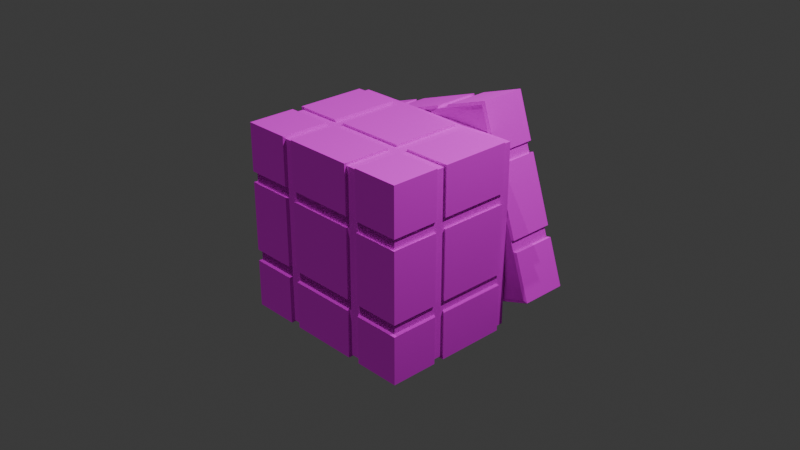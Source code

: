 # Source: cubo.blend  (saved by Blender 4.2.66; exported with 4.5.12 LTS)
import bpy
from mathutils import Matrix  # noqa: F401  (used for matrix-valued properties, if any)

bpy.ops.wm.read_factory_settings(use_empty=True)
scene = bpy.context.scene
scene.name = 'Scene'

# ---- collections
col_collection = bpy.data.collections.new('Collection'); scene.collection.children.link(col_collection)

# ---- images (referenced by path relative to the original .blend; pixels are not part of the script)
import os
ASSET_DIR = os.environ.get("B2B_ASSET_DIR", "")  # directory of the original .blend (textures are referenced by path, not embedded)
HERE = os.path.dirname(os.path.abspath(__file__))  # packed textures are extracted next to this script under _unpacked/

def load_image(name, relpath, width, height, colorspace="sRGB"):
    """Load a texture the original file referenced (path relative to the .blend, or extracted next to this script)."""
    p = next((c for c in (os.path.join(HERE, relpath), os.path.join(ASSET_DIR, relpath)) if relpath and os.path.exists(c)), "")
    if p:
        img = bpy.data.images.load(p, check_existing=True)
        img.name = name
    else:  # same state as the original file: an image datablock whose file is absent (Cycles renders it pink)
        img = bpy.data.images.new(name, width, height)
        img.source = "FILE"
        img.filepath = "//" + (relpath or name)
    img.colorspace_settings.name = colorspace
    return img
img_textura_cubo_png = load_image('textura-cubo.png', 'Texturas/textura-cubo.png', 1024, 1024, 'sRGB')

# ---- materials (node trees are filled in below, after node groups)
mat_material = bpy.data.materials.new('Material')
mat_material.alpha_threshold = 0.0
mat_material.use_transparent_shadow = False
mat_material.roughness = 0.5
mat_material.line_color = (0.0, 0.0, 0.0, 1.0)

# ---- material node trees
mat_material.use_nodes = True; mat_material.node_tree.nodes.clear()
_N = mat_material.node_tree.nodes; _L = mat_material.node_tree.links
n0 = _N.new('ShaderNodeOutputMaterial'); n0.name = 'Material Output'; n0.location = (300, 300)
n1 = _N.new('ShaderNodeBsdfPrincipled'); n1.name = 'Principled BSDF'; n1.location = (10, 300)
n1.inputs[2].default_value = 1.0
n1.inputs[3].default_value = 1.45
n2 = _N.new('ShaderNodeTexImage'); n2.name = 'Image Texture'; n2.location = (-387, 271)
n2.image = img_textura_cubo_png
n2.interpolation = 'Closest'
_L.new(n1.outputs[0], n0.inputs[0])
_L.new(n2.outputs[0], n1.inputs[0])
_L.new(n2.outputs[1], n1.inputs[4])
n0.is_active_output = True

# ---- world
world_world = bpy.data.worlds.new('World'); scene.world = world_world
world_world.use_nodes = True; world_world.node_tree.nodes.clear()
_N = world_world.node_tree.nodes; _L = world_world.node_tree.links
n0 = _N.new('ShaderNodeOutputWorld'); n0.name = 'World Output'; n0.location = (300, 300)
n1 = _N.new('ShaderNodeBackground'); n1.name = 'Background'; n1.location = (10, 300)
n1.inputs[0].default_value = (0.05088, 0.05088, 0.05088, 1.0)
_L.new(n1.outputs[0], n0.inputs[0])
n0.is_active_output = True
world_world.color = (0.05088, 0.05088, 0.05088)
world_world.sun_shadow_jitter_overblur = 0.0

# ---- cameras
cam_camera = bpy.data.cameras.new('Camera')
cam_camera.clip_end = 100.0
cam_camera.ortho_scale = 7.314

# ---- lights
light_light = bpy.data.lights.new('Light', 'POINT')
light_light.energy = 1000.0
light_light.shadow_soft_size = 0.1
light_sun = bpy.data.lights.new('Sun', 'SUN')
light_sun.energy = 1.0

# ---- meshes
me_cube = bpy.data.meshes.new('Cube')
me_cube.from_pydata([(0.5027, -1.0, 1.0), (0.5027, -1.0, -1.0), (0.3666, -1.0, 1.0), (0.3666, -1.0, -1.0), (-0.3823, -1.0, 1.0), (-0.3823, -1.0, -1.0), (-0.5015, -1.0, 1.0), (-0.5015, -1.0, -1.0), (-1.0, 0.4973, -1.0), (1.0, 0.4973, 1.0), (-1.0, 0.4973, 1.0), (1.0, 0.4973, -1.0), (0.5027, 0.4973, -1.0), (0.5027, 0.4973, 1.0), (0.3666, 0.4973, -1.0), (0.3666, 0.4973, 1.0), (-0.3823, 0.4973, -1.0), (-0.3823, 0.4973, 1.0), (-0.5015, 0.4973, -1.0), (-0.5015, 0.4973, 1.0), (-1.0, 0.3825, -1.0), (1.0, 0.3825, 1.0), (0.5027, 0.3825, -1.0), (0.5027, 0.3825, 1.0), (0.3666, 0.3825, -1.0), (0.3666, 0.3825, 1.0), (-0.3823, 0.3825, -1.0), (-0.3823, 0.3825, 1.0), (-0.5015, 0.3825, -1.0), (-0.5015, 0.3825, 1.0), (-1.0, 0.3825, 1.0), (1.0, 0.3825, -1.0), (-1.0, -0.3741, -1.0), (1.0, -0.3741, 1.0), (0.5027, -0.3741, -1.0), (0.5027, -0.3741, 1.0), (0.3666, -0.3741, -1.0), (0.3666, -0.3741, 1.0), (-0.3823, -0.3741, -1.0), (-0.3823, -0.3741, 1.0), (-0.5015, -0.3741, -1.0), (-0.5015, -0.3741, 1.0), (-1.0, -0.3741, 1.0), (1.0, -0.3741, -1.0), (-1.0, -0.4874, -1.0), (1.0, -0.4874, 1.0), (0.5027, -0.4874, -1.0), (0.5027, -0.4874, 1.0), (0.3666, -0.4874, -1.0), (0.3666, -0.4874, 1.0), (-0.3823, -0.4874, -1.0), (-0.3823, -0.4874, 1.0), (-0.5015, -0.4874, -1.0), (-0.5015, -0.4874, 1.0), (-1.0, -0.4874, 1.0), (1.0, -0.4874, -1.0), (-1.0, -1.0, 0.4914), (1.0, -1.0, 0.4914), (0.5027, -1.0, 0.4914), (0.3666, -1.0, 0.4914), (-0.3823, -1.0, 0.4914), (-0.5015, -1.0, 0.4914), (1.0, 0.4973, 0.4914), (-1.0, 0.4973, 0.4914), (-1.0, 0.3825, 0.4914), (1.0, 0.3825, 0.4914), (-1.0, -0.3741, 0.4914), (1.0, -0.3741, 0.4914), (-1.0, -0.4874, 0.4914), (1.0, -0.4874, 0.4914), (1.0, -1.0, 0.3772), (0.5027, -1.0, 0.3772), (0.3666, -1.0, 0.3772), (-0.3823, -1.0, 0.3772), (-0.5015, -1.0, 0.3772), (1.0, 0.4973, 0.3772), (-1.0, 0.4973, 0.3772), (-1.0, 0.3825, 0.3772), (1.0, 0.3825, 0.3772), (-1.0, -0.3741, 0.3772), (1.0, -0.3741, 0.3772), (-1.0, -0.4874, 0.3772), (1.0, -0.4874, 0.3772), (-1.0, -1.0, 0.3772), (1.0, -1.0, -0.365), (0.5027, -1.0, -0.365), (0.3666, -1.0, -0.365), (-0.3823, -1.0, -0.365), (-0.5015, -1.0, -0.365), (1.0, 0.4973, -0.365), (-1.0, 0.4973, -0.365), (-1.0, 0.3825, -0.365), (1.0, 0.3825, -0.365), (-1.0, -0.3741, -0.365), (1.0, -0.3741, -0.365), (-1.0, -0.4874, -0.365), (1.0, -0.4874, -0.365), (-1.0, -1.0, -0.365), (1.0, -1.0, -0.4887), (0.5027, -1.0, -0.4887), (0.3666, -1.0, -0.4887), (-0.3823, -1.0, -0.4887), (-0.5015, -1.0, -0.4887), (1.0, 0.4973, -0.4887), (-1.0, 0.4973, -0.4887), (-1.0, 0.3825, -0.4887), (1.0, 0.3825, -0.4887), (-1.0, -0.3741, -0.4887), (1.0, -0.3741, -0.4887), (-1.0, -0.4874, -0.4887), (1.0, -0.4874, -0.4887), (-1.0, -1.0, -0.4887), (-1.028, -0.5012, -1.028), (-1.028, -1.028, -1.028), (-1.028, -1.028, 0.5052), (-1.028, -1.028, 1.028), (1.028, -1.028, -0.5025), (1.028, -1.028, -1.028), (-0.5156, -1.028, 1.028), (1.028, -0.5012, 1.028), (1.028, -1.028, 1.028), (0.5169, -1.028, -1.028), (0.5169, -1.028, 1.028), (0.5169, -0.5012, -1.028), (0.5169, -1.028, -0.5025), (0.5169, -0.5012, 1.028), (-0.393, -1.028, -1.028), (0.377, -1.028, -1.028), (0.377, -0.5012, -1.028), (0.377, -1.028, -0.5025), (0.377, -0.5012, 1.028), (0.377, -1.028, 1.028), (-0.393, -1.028, 1.028), (-0.393, -0.5012, -1.028), (-0.393, -1.028, -0.5025), (-0.393, -0.5012, 1.028), (-0.5156, -1.028, -1.028), (-0.5156, -0.5012, -1.028), (-0.5156, -1.028, -0.5025), (-0.5156, -0.5012, 1.028), (-1.028, -0.3847, 1.028), (-1.028, 0.3932, 1.028), (1.028, -0.3847, -1.028), (1.028, 0.3932, -1.028), (-1.028, 0.3932, -0.5025), (-1.028, 0.3932, -1.028), (-0.5156, 0.3932, -1.028), (-0.393, 0.3932, 1.028), (0.377, 0.3932, 1.028), (0.377, 0.3932, -1.028), (-0.393, 0.3932, -1.028), (0.5169, 0.3932, 1.028), (1.028, 0.3932, 1.028), (1.028, 0.3932, -0.5025), (0.5169, 0.3932, -1.028), (-0.5156, 0.3932, 1.028), (-1.028, -0.3847, -1.028), (1.028, -0.3847, 1.028), (0.5169, -0.3847, -1.028), (0.5169, -0.3847, 1.028), (0.377, -0.3847, -1.028), (0.377, -0.3847, 1.028), (-0.393, -0.3847, -1.028), (-0.393, -0.3847, 1.028), (-0.5156, -0.3847, -1.028), (-0.5156, -0.3847, 1.028), (-1.028, -0.3847, -0.5025), (1.028, -0.3847, -0.5025), (-1.028, -0.5012, 1.028), (1.028, -0.5012, -1.028), (-1.028, -0.5012, -0.5025), (1.028, -0.5012, -0.5025), (1.028, -1.028, 0.5052), (0.5169, -1.028, 0.5052), (0.377, -1.028, 0.5052), (-0.393, -1.028, 0.5052), (-0.5156, -1.028, 0.5052), (-1.028, 0.3932, 0.5052), (1.028, 0.3932, 0.5052), (-1.028, -0.3847, 0.5052), (1.028, -0.3847, 0.5052), (-1.028, -0.5012, 0.5052), (1.028, -0.5012, 0.5052), (-1.028, -1.028, -0.3753), (-1.028, -1.028, 0.3878), (-0.5156, -1.028, 0.3878), (1.028, -0.5012, 0.3878), (1.028, -1.028, 0.3878), (0.5169, -1.028, 0.3878), (0.377, -1.028, 0.3878), (-0.393, -1.028, 0.3878), (-1.028, -0.3847, 0.3878), (-1.028, 0.3932, 0.3878), (1.028, 0.3932, 0.3878), (1.028, -0.3847, 0.3878), (-1.028, -0.5012, 0.3878), (1.028, -1.028, -0.3753), (0.5169, -1.028, -0.3753), (0.377, -1.028, -0.3753), (-0.393, -1.028, -0.3753), (-0.5156, -1.028, -0.3753), (-1.028, 0.3932, -0.3753), (1.028, 0.3932, -0.3753), (-1.028, -0.3847, -0.3753), (1.028, -0.3847, -0.3753), (-1.028, -0.5012, -0.3753), (1.028, -0.5012, -0.3753), (-1.028, -1.028, -0.5025)], [], [(53, 54, 168, 139), (21, 23, 151, 152), (95, 97, 183, 205), (46, 55, 169, 123), (51, 4, 132, 135), (48, 46, 1, 3), (26, 24, 149, 150), (55, 110, 171, 169), (101, 5, 126, 134), (5, 50, 133, 126), (58, 0, 2, 59), (47, 49, 2, 0), (52, 50, 5, 7), (96, 82, 186, 206), (45, 47, 125, 119), (60, 4, 6, 61), (51, 53, 6, 4), (100, 101, 134, 129), (25, 27, 147, 148), (81, 95, 205, 195), (50, 48, 128, 133), (20, 28, 146, 145), (80, 94, 204, 194), (64, 30, 10, 63), (93, 79, 191, 203), (17, 19, 29, 27), (8, 18, 28, 20), (15, 17, 27, 25), (18, 16, 26, 28), (13, 15, 25, 23), (16, 14, 24, 26), (9, 13, 23, 21), (14, 12, 22, 24), (62, 9, 21, 65), (12, 11, 31, 22), (19, 10, 30, 29), (68, 54, 42, 66), (27, 29, 41, 39), (105, 20, 145, 144), (92, 78, 193, 202), (28, 26, 38, 40), (23, 25, 37, 35), (49, 51, 135, 130), (98, 99, 124, 116), (24, 22, 34, 36), (77, 91, 201, 192), (44, 52, 137, 112), (2, 49, 130, 131), (39, 41, 53, 51), (32, 40, 52, 44), (37, 39, 51, 49), (40, 38, 50, 52), (35, 37, 49, 47), (38, 36, 48, 50), (33, 35, 47, 45), (36, 34, 46, 48), (67, 33, 45, 69), (34, 43, 55, 46), (41, 42, 54, 53), (80, 67, 69, 82), (83, 56, 68, 81), (78, 65, 67, 80), (81, 68, 66, 79), (75, 62, 65, 78), (79, 66, 64, 77), (77, 64, 63, 76), (73, 60, 61, 74), (72, 59, 60, 73), (71, 58, 59, 72), (70, 57, 58, 71), (82, 69, 57, 70), (74, 61, 56, 83), (3, 100, 129, 127), (109, 44, 112, 170), (110, 98, 116, 171), (85, 71, 72, 86), (56, 61, 176, 114), (88, 74, 185, 200), (87, 73, 74, 88), (48, 3, 127, 128), (91, 77, 76, 90), (89, 75, 78, 92), (95, 81, 79, 93), (94, 80, 82, 96), (108, 94, 96, 110), (111, 97, 95, 109), (106, 92, 94, 108), (109, 95, 93, 107), (103, 89, 92, 106), (107, 93, 91, 105), (105, 91, 90, 104), (101, 87, 88, 102), (100, 86, 87, 101), (99, 85, 86, 100), (98, 84, 85, 99), (110, 96, 84, 98), (102, 88, 97, 111), (102, 111, 207, 138), (57, 69, 182, 172), (73, 87, 199, 190), (86, 72, 189, 198), (1, 99, 100, 3), (58, 57, 172, 173), (5, 101, 102, 7), (47, 0, 122, 125), (20, 105, 104, 8), (11, 103, 106, 31), (44, 109, 107, 32), (71, 85, 197, 188), (99, 1, 121, 124), (43, 108, 110, 55), (139, 168, 115, 118), (176, 118, 115, 114), (123, 169, 117, 121), (182, 119, 120, 172), (172, 120, 122, 173), (119, 125, 122, 120), (133, 128, 127, 126), (174, 131, 132, 175), (130, 135, 132, 131), (112, 137, 136, 113), (179, 140, 141, 177), (145, 146, 164, 156), (148, 147, 163, 161), (150, 149, 160, 162), (152, 151, 159, 157), (178, 152, 157, 180), (154, 143, 142, 158), (155, 141, 140, 165), (114, 115, 168, 181), (200, 185, 184, 183), (206, 186, 187, 196), (196, 187, 188, 197), (198, 189, 190, 199), (203, 191, 192, 201), (202, 193, 194, 204), (183, 184, 195, 205), (136, 138, 207, 113), (169, 171, 116, 117), (117, 116, 124, 121), (127, 129, 134, 126), (156, 166, 144, 145), (143, 153, 167, 142), (113, 207, 170, 112), (94, 92, 202, 204), (107, 105, 144, 166), (31, 106, 153, 143), (22, 31, 143, 154), (91, 93, 203, 201), (29, 30, 141, 155), (106, 108, 167, 153), (52, 7, 136, 137), (111, 109, 170, 207), (7, 102, 138, 136), (0, 58, 173, 122), (34, 22, 154, 158), (6, 53, 139, 118), (23, 35, 159, 151), (59, 2, 131, 174), (87, 86, 198, 199), (24, 36, 160, 149), (37, 25, 148, 161), (74, 83, 184, 185), (4, 60, 175, 132), (38, 26, 150, 162), (27, 39, 163, 147), (82, 70, 187, 186), (61, 6, 118, 176), (85, 84, 196, 197), (28, 40, 164, 146), (41, 29, 155, 165), (70, 71, 188, 187), (30, 64, 177, 141), (84, 96, 206, 196), (65, 21, 152, 178), (32, 107, 166, 156), (66, 42, 140, 179), (97, 88, 200, 183), (33, 67, 180, 157), (40, 32, 156, 164), (72, 73, 190, 189), (54, 68, 181, 168), (39, 37, 161, 163), (69, 45, 119, 182), (68, 56, 114, 181), (36, 38, 162, 160), (67, 65, 178, 180), (35, 33, 157, 159), (79, 77, 192, 191), (108, 43, 142, 167), (64, 66, 179, 177), (43, 34, 158, 142), (78, 80, 194, 193), (42, 41, 165, 140), (83, 81, 195, 184), (60, 59, 174, 175), (1, 46, 123, 121)])
_uv = me_cube.uv_layers.new(name='UVMap')
_uv.uv.foreach_set('vector', [0.1269, 0.6281, 0.002795, 0.6281, 0.002795, 0.6281, 0.1269, 0.6281, 0.5006, 0.8467, 0.3768, 0.8467, 0.3768, 0.8467, 0.5006, 0.8467, 0.6304, 0.6569, 0.5028, 0.6569, 0.5028, 0.6569, 0.6304, 0.6569, 0.3749, 0.1261, 0.4987, 0.1261, 0.4987, 0.1261, 0.3749, 0.1261, 0.1565, 0.6281, 0.1565, 0.4993, 0.1565, 0.4993, 0.1565, 0.6281, 0.341, 0.1261, 0.3749, 0.1261, 0.3749, -0.002701, 0.341, -0.002701, 0.1546, 0.3447, 0.341, 0.3447, 0.341, 0.3447, 0.1546, 0.3447, 0.1284, -0.0007477, 0.1284, 0.1277, 0.1284, 0.1277, 0.1284, -0.0007477, 0.6565, 0.6258, 0.6565, 0.4973, 0.6565, 0.4973, 0.6565, 0.6258, 0.1546, -0.002701, 0.1546, 0.1261, 0.1546, 0.1261, 0.1546, -0.002701, 0.8768, 0.8721, 0.8768, 0.9999, 0.843, 0.9999, 0.843, 0.8721, 0.3768, 0.6281, 0.343, 0.6281, 0.343, 0.4993, 0.3768, 0.4993, 0.1249, 0.1261, 0.1546, 0.1261, 0.1546, -0.002701, 0.1249, -0.002701, 0.1284, 0.1588, 0.1284, 0.3454, 0.1284, 0.3454, 0.1284, 0.1588, 0.5006, 0.6281, 0.3768, 0.6281, 0.3768, 0.6281, 0.5006, 0.6281, 0.6565, 0.8721, 0.6565, 0.9999, 0.6269, 0.9999, 0.6269, 0.8721, 0.1565, 0.6281, 0.1269, 0.6281, 0.1269, 0.4993, 0.1565, 0.4993, 0.843, 0.6258, 0.6565, 0.6258, 0.6565, 0.6258, 0.843, 0.6258, 0.343, 0.8467, 0.1565, 0.8467, 0.1565, 0.8467, 0.343, 0.8467, 0.6304, 0.8434, 0.6304, 0.6569, 0.6304, 0.6569, 0.6304, 0.8434, 0.1546, 0.1261, 0.341, 0.1261, 0.341, 0.1261, 0.1546, 0.1261, 0.0008414, 0.3447, 0.1249, 0.3447, 0.1249, 0.3447, 0.0008414, 0.3447, 0.1566, 0.3454, 0.1566, 0.1588, 0.1566, 0.1588, 0.1566, 0.3454, 0.8469, 0.8721, 0.8469, 0.9999, 0.8755, 0.9999, 0.8755, 0.8721, 0.6586, 0.6569, 0.6586, 0.8434, 0.6586, 0.8434, 0.6586, 0.6569, 0.1565, 0.8755, 0.1269, 0.8755, 0.1269, 0.8467, 0.1565, 0.8467, 0.0008414, 0.3736, 0.1249, 0.3736, 0.1249, 0.3447, 0.0008414, 0.3447, 0.343, 0.8755, 0.1565, 0.8755, 0.1565, 0.8467, 0.343, 0.8467, 0.1249, 0.3736, 0.1546, 0.3736, 0.1546, 0.3447, 0.1249, 0.3447, 0.3768, 0.8755, 0.343, 0.8755, 0.343, 0.8467, 0.3768, 0.8467, 0.1546, 0.3736, 0.341, 0.3736, 0.341, 0.3447, 0.1546, 0.3447, 0.5006, 0.8755, 0.3768, 0.8755, 0.3768, 0.8467, 0.5006, 0.8467, 0.341, 0.3736, 0.3749, 0.3736, 0.3749, 0.3447, 0.341, 0.3447, 0.3735, 0.3741, 0.3735, 0.5019, 0.345, 0.5019, 0.345, 0.3741, 0.3749, 0.3736, 0.4987, 0.3736, 0.4987, 0.3447, 0.3749, 0.3447, 0.1269, 0.8755, 0.002795, 0.8755, 0.002795, 0.8467, 0.1269, 0.8467, 0.6304, 0.8721, 0.6304, 0.9999, 0.6586, 0.9999, 0.6586, 0.8721, 0.1565, 0.8467, 0.1269, 0.8467, 0.1269, 0.6566, 0.1565, 0.6566, 0.8469, 0.6258, 0.8469, 0.4973, 0.8469, 0.4973, 0.8469, 0.6258, 0.345, 0.1588, 0.345, 0.3454, 0.345, 0.3454, 0.345, 0.1588, 0.1249, 0.3447, 0.1546, 0.3447, 0.1546, 0.1546, 0.1249, 0.1546, 0.3768, 0.8467, 0.343, 0.8467, 0.343, 0.6566, 0.3768, 0.6566, 0.343, 0.6281, 0.1565, 0.6281, 0.1565, 0.6281, 0.343, 0.6281, 1.001, 0.6258, 0.8768, 0.6258, 0.8768, 0.6258, 1.001, 0.6258, 0.341, 0.3447, 0.3749, 0.3447, 0.3749, 0.1546, 0.341, 0.1546, 0.8469, 0.8434, 0.8469, 0.6569, 0.8469, 0.6569, 0.8469, 0.8434, 0.0008414, 0.1261, 0.1249, 0.1261, 0.1249, 0.1261, 0.0008414, 0.1261, 0.343, 0.4993, 0.343, 0.6281, 0.343, 0.6281, 0.343, 0.4993, 0.1565, 0.6566, 0.1269, 0.6566, 0.1269, 0.6281, 0.1565, 0.6281, 0.0008414, 0.1546, 0.1249, 0.1546, 0.1249, 0.1261, 0.0008414, 0.1261, 0.343, 0.6566, 0.1565, 0.6566, 0.1565, 0.6281, 0.343, 0.6281, 0.1249, 0.1546, 0.1546, 0.1546, 0.1546, 0.1261, 0.1249, 0.1261, 0.3768, 0.6566, 0.343, 0.6566, 0.343, 0.6281, 0.3768, 0.6281, 0.1546, 0.1546, 0.341, 0.1546, 0.341, 0.1261, 0.1546, 0.1261, 0.5006, 0.6566, 0.3768, 0.6566, 0.3768, 0.6281, 0.5006, 0.6281, 0.341, 0.1546, 0.3749, 0.1546, 0.3749, 0.1261, 0.341, 0.1261, 0.1566, 0.3741, 0.1566, 0.5019, 0.1284, 0.5019, 0.1284, 0.3741, 0.3749, 0.1546, 0.4987, 0.1546, 0.4987, 0.1261, 0.3749, 0.1261, 0.1269, 0.6566, 0.002795, 0.6566, 0.002795, 0.6281, 0.1269, 0.6281, 0.1566, 0.3454, 0.1566, 0.3741, 0.1284, 0.3741, 0.1284, 0.3454, 0.5028, 0.8434, 0.5028, 0.8721, 0.6304, 0.8721, 0.6304, 0.8434, 0.345, 0.3454, 0.345, 0.3741, 0.1566, 0.3741, 0.1566, 0.3454, 0.6304, 0.8434, 0.6304, 0.8721, 0.6586, 0.8721, 0.6586, 0.8434, 0.3735, 0.3454, 0.3735, 0.3741, 0.345, 0.3741, 0.345, 0.3454, 0.6586, 0.8434, 0.6586, 0.8721, 0.8469, 0.8721, 0.8469, 0.8434, 0.8469, 0.8434, 0.8469, 0.8721, 0.8755, 0.8721, 0.8755, 0.8434, 0.6565, 0.8434, 0.6565, 0.8721, 0.6269, 0.8721, 0.6269, 0.8434, 0.843, 0.8434, 0.843, 0.8721, 0.6565, 0.8721, 0.6565, 0.8434, 0.8768, 0.8434, 0.8768, 0.8721, 0.843, 0.8721, 0.843, 0.8434, 1.001, 0.8434, 1.001, 0.8721, 0.8768, 0.8721, 0.8768, 0.8434, 0.1284, 0.3454, 0.1284, 0.3741, 0.0008414, 0.3741, 0.0008414, 0.3454, 0.6269, 0.8434, 0.6269, 0.8721, 0.5028, 0.8721, 0.5028, 0.8434, 0.843, 0.4973, 0.843, 0.6258, 0.843, 0.6258, 0.843, 0.4973, 0.6304, 0.6258, 0.6304, 0.4973, 0.6304, 0.4973, 0.6304, 0.6258, 0.1284, 0.1277, 0.0008414, 0.1277, 0.0008414, 0.1277, 0.1284, 0.1277, 0.8768, 0.6569, 0.8768, 0.8434, 0.843, 0.8434, 0.843, 0.6569, 0.5028, 0.8721, 0.6269, 0.8721, 0.6269, 0.8721, 0.5028, 0.8721, 0.6269, 0.6569, 0.6269, 0.8434, 0.6269, 0.8434, 0.6269, 0.6569, 0.6565, 0.6569, 0.6565, 0.8434, 0.6269, 0.8434, 0.6269, 0.6569, 0.341, 0.1261, 0.341, -0.002701, 0.341, -0.002701, 0.341, 0.1261, 0.8469, 0.6569, 0.8469, 0.8434, 0.8755, 0.8434, 0.8755, 0.6569, 0.3735, 0.1588, 0.3735, 0.3454, 0.345, 0.3454, 0.345, 0.1588, 0.6304, 0.6569, 0.6304, 0.8434, 0.6586, 0.8434, 0.6586, 0.6569, 0.1566, 0.1588, 0.1566, 0.3454, 0.1284, 0.3454, 0.1284, 0.1588, 0.1566, 0.1277, 0.1566, 0.1588, 0.1284, 0.1588, 0.1284, 0.1277, 0.5028, 0.6258, 0.5028, 0.6569, 0.6304, 0.6569, 0.6304, 0.6258, 0.345, 0.1277, 0.345, 0.1588, 0.1566, 0.1588, 0.1566, 0.1277, 0.6304, 0.6258, 0.6304, 0.6569, 0.6586, 0.6569, 0.6586, 0.6258, 0.3735, 0.1277, 0.3735, 0.1588, 0.345, 0.1588, 0.345, 0.1277, 0.6586, 0.6258, 0.6586, 0.6569, 0.8469, 0.6569, 0.8469, 0.6258, 0.8469, 0.6258, 0.8469, 0.6569, 0.8755, 0.6569, 0.8755, 0.6258, 0.6565, 0.6258, 0.6565, 0.6569, 0.6269, 0.6569, 0.6269, 0.6258, 0.843, 0.6258, 0.843, 0.6569, 0.6565, 0.6569, 0.6565, 0.6258, 0.8768, 0.6258, 0.8768, 0.6569, 0.843, 0.6569, 0.843, 0.6258, 1.001, 0.6258, 1.001, 0.6569, 0.8768, 0.6569, 0.8768, 0.6258, 0.1284, 0.1277, 0.1284, 0.1588, 0.0008414, 0.1588, 0.0008414, 0.1277, 0.6269, 0.6258, 0.6269, 0.6569, 0.5028, 0.6569, 0.5028, 0.6258, 0.6269, 0.6258, 0.5028, 0.6258, 0.5028, 0.6258, 0.6269, 0.6258, 0.0008414, 0.3741, 0.1284, 0.3741, 0.1284, 0.3741, 0.0008414, 0.3741, 0.6565, 0.8434, 0.6565, 0.6569, 0.6565, 0.6569, 0.6565, 0.8434, 0.843, 0.6569, 0.843, 0.8434, 0.843, 0.8434, 0.843, 0.6569, 0.8768, 0.4973, 0.8768, 0.6258, 0.843, 0.6258, 0.843, 0.4973, 0.8768, 0.8721, 1.001, 0.8721, 1.001, 0.8721, 0.8768, 0.8721, 0.6565, 0.4973, 0.6565, 0.6258, 0.6269, 0.6258, 0.6269, 0.4973, 0.3768, 0.6281, 0.3768, 0.4993, 0.3768, 0.4993, 0.3768, 0.6281, 0.8469, 0.4973, 0.8469, 0.6258, 0.8755, 0.6258, 0.8755, 0.4973, 0.3735, -0.0007477, 0.3735, 0.1277, 0.345, 0.1277, 0.345, -0.0007477, 0.6304, 0.4973, 0.6304, 0.6258, 0.6586, 0.6258, 0.6586, 0.4973, 0.8768, 0.8434, 0.8768, 0.6569, 0.8768, 0.6569, 0.8768, 0.8434, 0.8768, 0.6258, 0.8768, 0.4973, 0.8768, 0.4973, 0.8768, 0.6258, 0.1566, -0.0007477, 0.1566, 0.1277, 0.1284, 0.1277, 0.1284, -0.0007477, 0.1269, 0.6281, 0.002795, 0.6281, 0.002795, 0.4993, 0.1269, 0.4993, 0.6269, 0.8721, 0.6269, 0.9999, 0.5028, 0.9999, 0.5028, 0.8721, 0.3749, 0.1261, 0.4987, 0.1261, 0.4987, -0.002701, 0.3749, -0.002701, 0.1284, 0.3741, 0.1284, 0.5019, 0.0008414, 0.5019, 0.0008414, 0.3741, 1.001, 0.8721, 1.001, 0.9999, 0.8768, 0.9999, 0.8768, 0.8721, 0.5006, 0.6281, 0.3768, 0.6281, 0.3768, 0.4993, 0.5006, 0.4993, 0.1546, 0.1261, 0.341, 0.1261, 0.341, -0.002701, 0.1546, -0.002701, 0.843, 0.8721, 0.843, 0.9999, 0.6565, 0.9999, 0.6565, 0.8721, 0.343, 0.6281, 0.1565, 0.6281, 0.1565, 0.4993, 0.343, 0.4993, 0.0008414, 0.1261, 0.1249, 0.1261, 0.1249, -0.002701, 0.0008414, -0.002701, 0.6586, 0.8721, 0.6586, 0.9999, 0.8469, 0.9999, 0.8469, 0.8721, 0.0008414, 0.3447, 0.1249, 0.3447, 0.1249, 0.1546, 0.0008414, 0.1546, 0.343, 0.8467, 0.1565, 0.8467, 0.1565, 0.6566, 0.343, 0.6566, 0.1546, 0.3447, 0.341, 0.3447, 0.341, 0.1546, 0.1546, 0.1546, 0.5006, 0.8467, 0.3768, 0.8467, 0.3768, 0.6566, 0.5006, 0.6566, 0.345, 0.3741, 0.345, 0.5019, 0.1566, 0.5019, 0.1566, 0.3741, 0.3749, 0.3447, 0.4987, 0.3447, 0.4987, 0.1546, 0.3749, 0.1546, 0.1269, 0.8467, 0.002795, 0.8467, 0.002795, 0.6566, 0.1269, 0.6566, 0.5028, 0.8721, 0.5028, 0.9999, 0.6304, 0.9999, 0.6304, 0.8721, 0.6269, 0.6569, 0.6269, 0.8434, 0.5028, 0.8434, 0.5028, 0.6569, 0.1284, 0.1588, 0.1284, 0.3454, 0.0008414, 0.3454, 0.0008414, 0.1588, 1.001, 0.6569, 1.001, 0.8434, 0.8768, 0.8434, 0.8768, 0.6569, 0.843, 0.6569, 0.843, 0.8434, 0.6565, 0.8434, 0.6565, 0.6569, 0.6586, 0.6569, 0.6586, 0.8434, 0.8469, 0.8434, 0.8469, 0.6569, 0.345, 0.1588, 0.345, 0.3454, 0.1566, 0.3454, 0.1566, 0.1588, 0.5028, 0.6569, 0.5028, 0.8434, 0.6304, 0.8434, 0.6304, 0.6569, 0.6269, 0.4973, 0.6269, 0.6258, 0.5028, 0.6258, 0.5028, 0.4973, 0.1284, -0.0007477, 0.1284, 0.1277, 0.0008414, 0.1277, 0.0008414, -0.0007477, 1.001, 0.4973, 1.001, 0.6258, 0.8768, 0.6258, 0.8768, 0.4973, 0.843, 0.4973, 0.843, 0.6258, 0.6565, 0.6258, 0.6565, 0.4973, 0.6586, 0.4973, 0.6586, 0.6258, 0.8469, 0.6258, 0.8469, 0.4973, 0.345, -0.0007477, 0.345, 0.1277, 0.1566, 0.1277, 0.1566, -0.0007477, 0.5028, 0.4973, 0.5028, 0.6258, 0.6304, 0.6258, 0.6304, 0.4973, 0.1566, 0.1588, 0.345, 0.1588, 0.345, 0.1588, 0.1566, 0.1588, 0.6586, 0.6258, 0.8469, 0.6258, 0.8469, 0.6258, 0.6586, 0.6258, 0.345, -0.0007477, 0.345, 0.1277, 0.345, 0.1277, 0.345, -0.0007477, 0.3749, 0.3447, 0.4987, 0.3447, 0.4987, 0.3447, 0.3749, 0.3447, 0.8469, 0.6569, 0.6586, 0.6569, 0.6586, 0.6569, 0.8469, 0.6569, 0.1269, 0.8467, 0.002795, 0.8467, 0.002795, 0.8467, 0.1269, 0.8467, 0.345, 0.1277, 0.1566, 0.1277, 0.1566, 0.1277, 0.345, 0.1277, 0.1249, 0.1261, 0.1249, -0.002701, 0.1249, -0.002701, 0.1249, 0.1261, 0.5028, 0.6258, 0.6304, 0.6258, 0.6304, 0.6258, 0.5028, 0.6258, 0.6269, 0.4973, 0.6269, 0.6258, 0.6269, 0.6258, 0.6269, 0.4973, 0.8768, 0.9999, 0.8768, 0.8721, 0.8768, 0.8721, 0.8768, 0.9999, 0.3749, 0.1546, 0.3749, 0.3447, 0.3749, 0.3447, 0.3749, 0.1546, 0.1269, 0.4993, 0.1269, 0.6281, 0.1269, 0.6281, 0.1269, 0.4993, 0.3768, 0.8467, 0.3768, 0.6566, 0.3768, 0.6566, 0.3768, 0.8467, 0.843, 0.8721, 0.843, 0.9999, 0.843, 0.9999, 0.843, 0.8721, 0.6565, 0.6569, 0.843, 0.6569, 0.843, 0.6569, 0.6565, 0.6569, 0.341, 0.3447, 0.341, 0.1546, 0.341, 0.1546, 0.341, 0.3447, 0.343, 0.6566, 0.343, 0.8467, 0.343, 0.8467, 0.343, 0.6566, 0.6269, 0.8434, 0.5028, 0.8434, 0.5028, 0.8434, 0.6269, 0.8434, 0.6565, 0.9999, 0.6565, 0.8721, 0.6565, 0.8721, 0.6565, 0.9999, 0.1546, 0.1546, 0.1546, 0.3447, 0.1546, 0.3447, 0.1546, 0.1546, 0.1565, 0.8467, 0.1565, 0.6566, 0.1565, 0.6566, 0.1565, 0.8467, 0.1284, 0.3454, 0.0008414, 0.3454, 0.0008414, 0.3454, 0.1284, 0.3454, 0.6269, 0.8721, 0.6269, 0.9999, 0.6269, 0.9999, 0.6269, 0.8721, 0.8768, 0.6569, 1.001, 0.6569, 1.001, 0.6569, 0.8768, 0.6569, 0.1249, 0.3447, 0.1249, 0.1546, 0.1249, 0.1546, 0.1249, 0.3447, 0.1269, 0.6566, 0.1269, 0.8467, 0.1269, 0.8467, 0.1269, 0.6566, 1.001, 0.8434, 0.8768, 0.8434, 0.8768, 0.8434, 1.001, 0.8434, 0.8469, 0.9999, 0.8469, 0.8721, 0.8469, 0.8721, 0.8469, 0.9999, 0.0008414, 0.1588, 0.1284, 0.1588, 0.1284, 0.1588, 0.0008414, 0.1588, 0.345, 0.3741, 0.345, 0.5019, 0.345, 0.5019, 0.345, 0.3741, 0.6586, 0.4973, 0.6586, 0.6258, 0.6586, 0.6258, 0.6586, 0.4973, 0.6586, 0.8721, 0.6586, 0.9999, 0.6586, 0.9999, 0.6586, 0.8721, 0.5028, 0.6569, 0.6269, 0.6569, 0.6269, 0.6569, 0.5028, 0.6569, 0.1566, 0.5019, 0.1566, 0.3741, 0.1566, 0.3741, 0.1566, 0.5019, 0.1249, 0.1546, 0.0008414, 0.1546, 0.0008414, 0.1546, 0.1249, 0.1546, 0.843, 0.8434, 0.6565, 0.8434, 0.6565, 0.8434, 0.843, 0.8434, 0.6304, 0.9999, 0.6304, 0.8721, 0.6304, 0.8721, 0.6304, 0.9999, 0.1565, 0.6566, 0.343, 0.6566, 0.343, 0.6566, 0.1565, 0.6566, 0.1284, 0.3741, 0.1284, 0.5019, 0.1284, 0.5019, 0.1284, 0.3741, 0.6304, 0.8721, 0.5028, 0.8721, 0.5028, 0.8721, 0.6304, 0.8721, 0.341, 0.1546, 0.1546, 0.1546, 0.1546, 0.1546, 0.341, 0.1546, 0.1566, 0.3741, 0.345, 0.3741, 0.345, 0.3741, 0.1566, 0.3741, 0.3768, 0.6566, 0.5006, 0.6566, 0.5006, 0.6566, 0.3768, 0.6566, 0.6586, 0.8434, 0.8469, 0.8434, 0.8469, 0.8434, 0.6586, 0.8434, 0.1566, 0.1277, 0.1566, -0.0007477, 0.1566, -0.0007477, 0.1566, 0.1277, 0.8469, 0.8721, 0.6586, 0.8721, 0.6586, 0.8721, 0.8469, 0.8721, 0.4987, 0.1546, 0.3749, 0.1546, 0.3749, 0.1546, 0.4987, 0.1546, 0.345, 0.3454, 0.1566, 0.3454, 0.1566, 0.3454, 0.345, 0.3454, 0.002795, 0.6566, 0.1269, 0.6566, 0.1269, 0.6566, 0.002795, 0.6566, 0.5028, 0.8434, 0.6304, 0.8434, 0.6304, 0.8434, 0.5028, 0.8434, 0.6565, 0.8721, 0.843, 0.8721, 0.843, 0.8721, 0.6565, 0.8721, 0.3749, -0.002701, 0.3749, 0.1261, 0.3749, 0.1261, 0.3749, -0.002701])
me_cube.materials.append(mat_material)
me_cube.use_mirror_vertex_groups = False
me_cube.update()
me_cube_001 = bpy.data.meshes.new('Cube.001')
me_cube_001.from_pydata([(0.5027, 1.0, -1.0), (0.5027, 1.0, 1.0), (0.3666, 1.0, -1.0), (0.3666, 1.0, 1.0), (-0.3823, 1.0, -1.0), (-0.3823, 1.0, 1.0), (-0.5015, 1.0, -1.0), (-0.5015, 1.0, 1.0), (0.5027, 0.4973, -1.0), (0.5027, 0.4973, 1.0), (0.3666, 0.4973, -1.0), (0.3666, 0.4973, 1.0), (-0.3823, 0.4973, -1.0), (-0.3823, 0.4973, 1.0), (-0.5015, 0.4973, -1.0), (-0.5015, 0.4973, 1.0), (1.0, 1.0, 0.4914), (-1.0, 1.0, 0.4914), (0.5027, 1.0, 0.4914), (0.3666, 1.0, 0.4914), (-0.3823, 1.0, 0.4914), (-0.5015, 1.0, 0.4914), (1.0, 0.4973, 0.4914), (-1.0, 0.4973, 0.4914), (1.0, 1.0, 0.3772), (-1.0, 1.0, 0.3772), (0.5027, 1.0, 0.3772), (0.3666, 1.0, 0.3772), (-0.3823, 1.0, 0.3772), (-0.5015, 1.0, 0.3772), (1.0, 0.4973, 0.3772), (-1.0, 0.4973, 0.3772), (1.0, 1.0, -0.365), (-1.0, 1.0, -0.365), (0.5027, 1.0, -0.365), (0.3666, 1.0, -0.365), (-0.3823, 1.0, -0.365), (-0.5015, 1.0, -0.365), (1.0, 0.4973, -0.365), (-1.0, 0.4973, -0.365), (1.0, 1.0, -0.4887), (-1.0, 1.0, -0.4887), (0.5027, 1.0, -0.4887), (0.3666, 1.0, -0.4887), (-0.3823, 1.0, -0.4887), (-0.5015, 1.0, -0.4887), (1.0, 0.4973, -0.4887), (-1.0, 0.4973, -0.4887), (-0.5156, 1.028, -1.028), (-1.028, 1.028, -1.028), (1.028, 1.028, -0.5025), (1.028, 1.028, -1.028), (-1.028, 1.028, -0.5025), (-1.028, 0.5112, 1.028), (-1.028, 1.028, 1.028), (0.5169, 1.028, 1.028), (1.028, 1.028, 1.028), (1.028, 0.5112, -1.028), (0.5169, 1.028, -1.028), (0.5169, 1.028, -0.5025), (-0.393, 1.028, 1.028), (0.377, 1.028, 1.028), (0.377, 1.028, -0.5025), (0.377, 1.028, -1.028), (-0.393, 1.028, -1.028), (-0.393, 1.028, -0.5025), (-0.5156, 1.028, 1.028), (-0.5156, 1.028, -0.5025), (-1.028, 0.5112, -1.028), (1.028, 0.5112, 1.028), (0.5169, 0.5112, -1.028), (0.5169, 0.5112, 1.028), (0.377, 0.5112, -1.028), (0.377, 0.5112, 1.028), (-0.393, 0.5112, -1.028), (-0.393, 0.5112, 1.028), (-0.5156, 0.5112, -1.028), (-0.5156, 0.5112, 1.028), (1.028, 0.5112, -0.5025), (-1.028, 0.5112, -0.5025), (1.028, 1.028, 0.5052), (-1.028, 1.028, 0.5052), (0.5169, 1.028, 0.5052), (0.377, 1.028, 0.5052), (-0.393, 1.028, 0.5052), (-0.5156, 1.028, 0.5052), (1.028, 0.5112, 0.5052), (-1.028, 0.5112, 0.5052), (-1.028, 0.5112, 0.3878), (-1.028, 1.028, 0.3878), (0.5169, 1.028, 0.3878), (1.028, 1.028, 0.3878), (-0.393, 1.028, 0.3878), (0.377, 1.028, 0.3878), (-0.5156, 1.028, 0.3878), (1.028, 0.5112, 0.3878), (1.028, 1.028, -0.3753), (-1.028, 1.028, -0.3753), (0.5169, 1.028, -0.3753), (0.377, 1.028, -0.3753), (-0.393, 1.028, -0.3753), (-0.5156, 1.028, -0.3753), (1.028, 0.5112, -0.3753), (-1.028, 0.5112, -0.3753)], [], [(40, 46, 78, 50), (19, 3, 1, 18), (21, 7, 5, 20), (41, 45, 67, 52), (4, 44, 65, 64), (5, 7, 15, 13), (6, 4, 12, 14), (1, 3, 11, 9), (2, 0, 8, 10), (44, 43, 62, 65), (24, 16, 22, 30), (25, 17, 21, 29), (29, 21, 20, 28), (28, 20, 19, 27), (27, 19, 18, 26), (26, 18, 16, 24), (31, 23, 17, 25), (42, 40, 50, 59), (35, 27, 26, 34), (43, 2, 63, 62), (37, 29, 28, 36), (47, 41, 52, 79), (17, 23, 87, 81), (29, 37, 101, 94), (40, 32, 38, 46), (41, 33, 37, 45), (45, 37, 36, 44), (44, 36, 35, 43), (43, 35, 34, 42), (42, 34, 32, 40), (47, 39, 33, 41), (16, 18, 82, 80), (2, 43, 42, 0), (36, 28, 92, 100), (6, 45, 44, 4), (27, 35, 99, 93), (19, 20, 84, 83), (87, 53, 54, 81), (82, 55, 56, 80), (84, 60, 61, 83), (81, 54, 66, 85), (49, 48, 76, 68), (61, 60, 75, 73), (64, 63, 72, 74), (56, 55, 71, 69), (80, 56, 69, 86), (58, 51, 57, 70), (66, 54, 53, 77), (103, 88, 89, 97), (98, 90, 91, 96), (100, 92, 93, 99), (97, 89, 94, 101), (96, 91, 95, 102), (68, 79, 52, 49), (58, 59, 50, 51), (64, 65, 62, 63), (49, 52, 67, 48), (51, 50, 78, 57), (45, 6, 48, 67), (18, 1, 55, 82), (38, 32, 96, 102), (3, 19, 83, 61), (37, 33, 97, 101), (20, 5, 60, 84), (31, 25, 89, 88), (7, 21, 85, 66), (35, 36, 100, 99), (8, 0, 58, 70), (26, 24, 91, 90), (1, 9, 71, 55), (2, 10, 72, 63), (32, 34, 98, 96), (11, 3, 61, 73), (28, 27, 93, 92), (12, 4, 64, 74), (33, 39, 103, 97), (5, 13, 75, 60), (6, 14, 76, 48), (15, 7, 66, 77), (25, 29, 94, 89), (24, 30, 95, 91), (22, 16, 80, 86), (21, 17, 81, 85), (0, 42, 59, 58), (34, 26, 90, 98), (47, 79, 68, 76, 14, 12, 74, 72, 10, 8, 70, 57, 78, 46, 38, 102, 95, 30, 22, 86, 69, 71, 9, 11, 73, 75, 13, 15, 77, 53, 87, 23, 31, 88, 103, 39)])
_uv = me_cube_001.uv_layers.new(name='UVMap')
_uv.uv.foreach_set('vector', [0.4987, 0.1277, 0.3735, 0.1277, 0.3735, 0.1277, 0.4987, 0.1277, 0.843, 0.8721, 0.843, 0.9999, 0.8768, 0.9999, 0.8768, 0.8721, 0.6269, 0.8721, 0.6269, 0.9999, 0.6565, 0.9999, 0.6565, 0.8721, 0.5028, 0.6258, 0.6269, 0.6258, 0.6269, 0.6258, 0.5028, 0.6258, 0.6565, 0.4973, 0.6565, 0.6258, 0.6565, 0.6258, 0.6565, 0.4973, 0.1565, 1.002, 0.1269, 1.002, 0.1269, 0.8755, 0.1565, 0.8755, 0.1249, 0.4999, 0.1546, 0.4999, 0.1546, 0.3736, 0.1249, 0.3736, 0.3768, 1.002, 0.343, 1.002, 0.343, 0.8755, 0.3768, 0.8755, 0.341, 0.4999, 0.3749, 0.4999, 0.3749, 0.3736, 0.341, 0.3736, 0.6565, 0.6258, 0.843, 0.6258, 0.843, 0.6258, 0.6565, 0.6258, 0.4987, 0.3454, 0.4987, 0.3741, 0.3735, 0.3741, 0.3735, 0.3454, 0.5028, 0.8434, 0.5028, 0.8721, 0.6269, 0.8721, 0.6269, 0.8434, 0.6269, 0.8434, 0.6269, 0.8721, 0.6565, 0.8721, 0.6565, 0.8434, 0.6565, 0.8434, 0.6565, 0.8721, 0.843, 0.8721, 0.843, 0.8434, 0.843, 0.8434, 0.843, 0.8721, 0.8768, 0.8721, 0.8768, 0.8434, 0.8768, 0.8434, 0.8768, 0.8721, 1.001, 0.8721, 1.001, 0.8434, 0.8755, 0.8434, 0.8755, 0.8721, 1.001, 0.8721, 1.001, 0.8434, 0.8768, 0.6258, 1.001, 0.6258, 1.001, 0.6258, 0.8768, 0.6258, 0.843, 0.6569, 0.843, 0.8434, 0.8768, 0.8434, 0.8768, 0.6569, 0.843, 0.6258, 0.843, 0.4973, 0.843, 0.4973, 0.843, 0.6258, 0.6269, 0.6569, 0.6269, 0.8434, 0.6565, 0.8434, 0.6565, 0.6569, 0.8755, 0.6258, 1.001, 0.6258, 1.001, 0.6258, 0.8755, 0.6258, 1.001, 0.8721, 0.8755, 0.8721, 0.8755, 0.8721, 1.001, 0.8721, 0.6269, 0.8434, 0.6269, 0.6569, 0.6269, 0.6569, 0.6269, 0.8434, 0.4987, 0.1277, 0.4987, 0.1588, 0.3735, 0.1588, 0.3735, 0.1277, 0.5028, 0.6258, 0.5028, 0.6569, 0.6269, 0.6569, 0.6269, 0.6258, 0.6269, 0.6258, 0.6269, 0.6569, 0.6565, 0.6569, 0.6565, 0.6258, 0.6565, 0.6258, 0.6565, 0.6569, 0.843, 0.6569, 0.843, 0.6258, 0.843, 0.6258, 0.843, 0.6569, 0.8768, 0.6569, 0.8768, 0.6258, 0.8768, 0.6258, 0.8768, 0.6569, 1.001, 0.6569, 1.001, 0.6258, 0.8755, 0.6258, 0.8755, 0.6569, 1.001, 0.6569, 1.001, 0.6258, 1.001, 0.8721, 0.8768, 0.8721, 0.8768, 0.8721, 1.001, 0.8721, 0.843, 0.4973, 0.843, 0.6258, 0.8768, 0.6258, 0.8768, 0.4973, 0.6565, 0.6569, 0.6565, 0.8434, 0.6565, 0.8434, 0.6565, 0.6569, 0.6269, 0.4973, 0.6269, 0.6258, 0.6565, 0.6258, 0.6565, 0.4973, 0.843, 0.8434, 0.843, 0.6569, 0.843, 0.6569, 0.843, 0.8434, 0.843, 0.8721, 0.6565, 0.8721, 0.6565, 0.8721, 0.843, 0.8721, 0.8755, 0.8721, 0.8755, 0.9999, 1.001, 0.9999, 1.001, 0.8721, 0.8768, 0.8721, 0.8768, 0.9999, 1.001, 0.9999, 1.001, 0.8721, 0.6565, 0.8721, 0.6565, 0.9999, 0.843, 0.9999, 0.843, 0.8721, 0.5028, 0.8721, 0.5028, 0.9999, 0.6269, 0.9999, 0.6269, 0.8721, 0.0008414, 0.4999, 0.1249, 0.4999, 0.1249, 0.3736, 0.0008414, 0.3736, 0.343, 1.002, 0.1565, 1.002, 0.1565, 0.8755, 0.343, 0.8755, 0.1546, 0.4999, 0.341, 0.4999, 0.341, 0.3736, 0.1546, 0.3736, 0.5006, 1.002, 0.3768, 1.002, 0.3768, 0.8755, 0.5006, 0.8755, 0.4987, 0.3741, 0.4987, 0.5019, 0.3735, 0.5019, 0.3735, 0.3741, 0.3749, 0.4999, 0.4987, 0.4999, 0.4987, 0.3736, 0.3749, 0.3736, 0.1269, 1.002, 0.002795, 1.002, 0.002795, 0.8755, 0.1269, 0.8755, 0.8755, 0.6569, 0.8755, 0.8434, 1.001, 0.8434, 1.001, 0.6569, 0.8768, 0.6569, 0.8768, 0.8434, 1.001, 0.8434, 1.001, 0.6569, 0.6565, 0.6569, 0.6565, 0.8434, 0.843, 0.8434, 0.843, 0.6569, 0.5028, 0.6569, 0.5028, 0.8434, 0.6269, 0.8434, 0.6269, 0.6569, 0.4987, 0.1588, 0.4987, 0.3454, 0.3735, 0.3454, 0.3735, 0.1588, 0.8755, 0.4973, 0.8755, 0.6258, 1.001, 0.6258, 1.001, 0.4973, 0.8768, 0.4973, 0.8768, 0.6258, 1.001, 0.6258, 1.001, 0.4973, 0.6565, 0.4973, 0.6565, 0.6258, 0.843, 0.6258, 0.843, 0.4973, 0.5028, 0.4973, 0.5028, 0.6258, 0.6269, 0.6258, 0.6269, 0.4973, 0.4987, -0.0007477, 0.4987, 0.1277, 0.3735, 0.1277, 0.3735, -0.0007477, 0.6269, 0.6258, 0.6269, 0.4973, 0.6269, 0.4973, 0.6269, 0.6258, 0.8768, 0.8721, 0.8768, 0.9999, 0.8768, 0.9999, 0.8768, 0.8721, 0.3735, 0.1588, 0.4987, 0.1588, 0.4987, 0.1588, 0.3735, 0.1588, 0.843, 0.9999, 0.843, 0.8721, 0.843, 0.8721, 0.843, 0.9999, 0.6269, 0.6569, 0.5028, 0.6569, 0.5028, 0.6569, 0.6269, 0.6569, 0.6565, 0.8721, 0.6565, 0.9999, 0.6565, 0.9999, 0.6565, 0.8721, 0.8755, 0.8434, 1.001, 0.8434, 1.001, 0.8434, 0.8755, 0.8434, 0.6269, 0.9999, 0.6269, 0.8721, 0.6269, 0.8721, 0.6269, 0.9999, 0.843, 0.6569, 0.6565, 0.6569, 0.6565, 0.6569, 0.843, 0.6569, 0.3749, 0.3736, 0.3749, 0.4999, 0.3749, 0.4999, 0.3749, 0.3736, 0.8768, 0.8434, 1.001, 0.8434, 1.001, 0.8434, 0.8768, 0.8434, 0.3768, 1.002, 0.3768, 0.8755, 0.3768, 0.8755, 0.3768, 1.002, 0.341, 0.4999, 0.341, 0.3736, 0.341, 0.3736, 0.341, 0.4999, 1.001, 0.6569, 0.8768, 0.6569, 0.8768, 0.6569, 1.001, 0.6569, 0.343, 0.8755, 0.343, 1.002, 0.343, 1.002, 0.343, 0.8755, 0.6565, 0.8434, 0.843, 0.8434, 0.843, 0.8434, 0.6565, 0.8434, 0.1546, 0.3736, 0.1546, 0.4999, 0.1546, 0.4999, 0.1546, 0.3736, 1.001, 0.6569, 0.8755, 0.6569, 0.8755, 0.6569, 1.001, 0.6569, 0.1565, 1.002, 0.1565, 0.8755, 0.1565, 0.8755, 0.1565, 1.002, 0.1249, 0.4999, 0.1249, 0.3736, 0.1249, 0.3736, 0.1249, 0.4999, 0.1269, 0.8755, 0.1269, 1.002, 0.1269, 1.002, 0.1269, 0.8755, 0.5028, 0.8434, 0.6269, 0.8434, 0.6269, 0.8434, 0.5028, 0.8434, 0.4987, 0.3454, 0.3735, 0.3454, 0.3735, 0.3454, 0.4987, 0.3454, 0.3735, 0.3741, 0.4987, 0.3741, 0.4987, 0.3741, 0.3735, 0.3741, 0.6269, 0.8721, 0.5028, 0.8721, 0.5028, 0.8721, 0.6269, 0.8721, 0.8768, 0.4973, 0.8768, 0.6258, 0.8768, 0.6258, 0.8768, 0.4973, 0.8768, 0.6569, 0.8768, 0.8434, 0.8768, 0.8434, 0.8768, 0.6569, 0.5266, 0.1449, 0.5202, 0.1417, 0.5203, 0.0225, 0.6366, 0.02264, 0.6398, 0.02904, 0.6668, 0.02908, 0.6644, 0.02268, 0.839, 0.0229, 0.8367, 0.02929, 0.8675, 0.02933, 0.8708, 0.02294, 0.9867, 0.02308, 0.9866, 0.1423, 0.9802, 0.1454, 0.9802, 0.1735, 0.9865, 0.1712, 0.9863, 0.3442, 0.9799, 0.3418, 0.9799, 0.3677, 0.9863, 0.3709, 0.9861, 0.4895, 0.8702, 0.4893, 0.867, 0.483, 0.8361, 0.4829, 0.8384, 0.4893, 0.6638, 0.4891, 0.6662, 0.4827, 0.6392, 0.4827, 0.636, 0.489, 0.5198, 0.4889, 0.5199, 0.3703, 0.5263, 0.3672, 0.5263, 0.3413, 0.5199, 0.3437, 0.5202, 0.1706, 0.5265, 0.1729])
me_cube_001.materials.append(mat_material)
me_cube_001.use_mirror_vertex_groups = False
me_cube_001.update()
me_cube_002 = bpy.data.meshes.new('Cube.002')
me_cube_002.from_pydata([(-1.0, 0.4973, -1.0), (1.0, 0.4973, 1.0), (-1.0, 0.4973, 1.0), (1.0, 0.4973, -1.0), (0.5027, 0.4973, -1.0), (0.5027, 0.4973, 1.0), (0.3666, 0.4973, -1.0), (0.3666, 0.4973, 1.0), (-0.3823, 0.4973, -1.0), (-0.3823, 0.4973, 1.0), (-0.5015, 0.4973, -1.0), (-0.5015, 0.4973, 1.0), (1.0, 0.4973, 0.4914), (-1.0, 0.4973, 0.4914), (1.0, 0.4973, 0.3772), (-1.0, 0.4973, 0.3772), (1.0, 0.4973, -0.365), (-1.0, 0.4973, -0.365), (1.0, 0.4973, -0.4887), (-1.0, 0.4973, -0.4887), (-1.028, 0.5112, 1.028), (1.028, 0.5112, -1.028), (-1.028, 0.5112, -1.028), (1.028, 0.5112, 1.028), (0.5169, 0.5112, -1.028), (0.5169, 0.5112, 1.028), (0.377, 0.5112, -1.028), (0.377, 0.5112, 1.028), (-0.393, 0.5112, -1.028), (-0.393, 0.5112, 1.028), (-0.5156, 0.5112, -1.028), (-0.5156, 0.5112, 1.028), (1.028, 0.5112, -0.5025), (-1.028, 0.5112, -0.5025), (1.028, 0.5112, 0.5052), (-1.028, 0.5112, 0.5052), (-1.028, 0.5112, 0.3878), (1.028, 0.5112, 0.3878), (1.028, 0.5112, -0.3753), (-1.028, 0.5112, -0.3753)], [], [(17, 15, 36, 39), (14, 16, 38, 37), (1, 12, 34, 23), (13, 2, 20, 35), (10, 0, 22, 30), (9, 7, 27, 29), (6, 8, 28, 26), (5, 1, 23, 25), (18, 3, 21, 32), (3, 4, 24, 21), (0, 19, 33, 22), (2, 11, 31, 20)])
_uv = me_cube_002.uv_layers.new(name='UVMap')
_uv.uv.foreach_set('vector', [0.8755, 0.6569, 0.8755, 0.8434, 0.8755, 0.8434, 0.8755, 0.6569, 0.3735, 0.3454, 0.3735, 0.1588, 0.3735, 0.1588, 0.3735, 0.3454, 0.3735, 0.5019, 0.3735, 0.3741, 0.3735, 0.3741, 0.3735, 0.5019, 0.8755, 0.8721, 0.8755, 0.9999, 0.8755, 0.9999, 0.8755, 0.8721, 0.1249, 0.3736, 0.0008414, 0.3736, 0.0008414, 0.3736, 0.1249, 0.3736, 0.1565, 0.8755, 0.343, 0.8755, 0.343, 0.8755, 0.1565, 0.8755, 0.341, 0.3736, 0.1546, 0.3736, 0.1546, 0.3736, 0.341, 0.3736, 0.3768, 0.8755, 0.5006, 0.8755, 0.5006, 0.8755, 0.3768, 0.8755, 0.3735, 0.1277, 0.3735, -0.0007477, 0.3735, -0.0007477, 0.3735, 0.1277, 0.4987, 0.3736, 0.3749, 0.3736, 0.3749, 0.3736, 0.4987, 0.3736, 0.8755, 0.4973, 0.8755, 0.6258, 0.8755, 0.6258, 0.8755, 0.4973, 0.002795, 0.8755, 0.1269, 0.8755, 0.1269, 0.8755, 0.002795, 0.8755])
me_cube_002.materials.append(mat_material)
me_cube_002.use_mirror_vertex_groups = False
me_cube_002.update()

# ---- objects
ob_cube = bpy.data.objects.new('Cube', me_cube)
ob_light = bpy.data.objects.new('Light', light_light)
ob_camera = bpy.data.objects.new('Camera', cam_camera)
ob_cube_001 = bpy.data.objects.new('Cube.001', me_cube_001)
ob_cube_002 = bpy.data.objects.new('Cube.002', me_cube_002)
ob_sun = bpy.data.objects.new('Sun', light_sun)

# ---- transforms, parenting, visibility, modifiers, constraints
ob_cube.location = (0.0, 0.0, 0.0)
ob_cube.lock_rotations_4d = False
ob_cube.empty_display_type = 'ARROWS'
ob_cube.lineart.crease_threshold = 0.0
ob_light.location = (4.076, 1.005, 5.904)
ob_light.rotation_euler = (0.6503, 0.05522, 1.866)
ob_light.lock_rotations_4d = False
ob_light.empty_display_type = 'ARROWS'
ob_light.color = (0.0, 0.0, 0.0, 0.0)
ob_light.lineart.crease_threshold = 0.0
ob_camera.location = (7.359, -6.926, 4.958)
ob_camera.rotation_euler = (1.109, 0.0, 0.8149)
ob_camera.lock_rotations_4d = False
ob_camera.empty_display_type = 'ARROWS'
ob_camera.color = (0.0, 0.0, 0.0, 0.0)
ob_camera.display_type = 'WIRE'
ob_camera.lineart.crease_threshold = 0.0
ob_cube_001.location = (0.0, 0.0, 0.0)
ob_cube_001.rotation_euler = (0.0, -0.3266, 0.0)
ob_cube_001.lock_rotations_4d = False
ob_cube_001.empty_display_type = 'ARROWS'
ob_cube_001.lineart.crease_threshold = 0.0
ob_cube_002.location = (0.0, 0.0, 0.0)
ob_cube_002.rotation_euler = (0.0, -0.3291, 0.0)
ob_cube_002.lock_rotations_4d = False
ob_cube_002.empty_display_type = 'ARROWS'
ob_cube_002.lineart.crease_threshold = 0.0
ob_sun.location = (-0.0283, -4.238, -0.04991)
ob_sun.rotation_euler = (0.2308, -0.1433, -0.01664)

# ---- collection membership
col_collection.objects.link(ob_cube)
col_collection.objects.link(ob_light)
col_collection.objects.link(ob_camera)
col_collection.objects.link(ob_cube_001)
col_collection.objects.link(ob_cube_002)
col_collection.objects.link(ob_sun)

# ---- scene / render settings (as saved in the file)
scene.camera = ob_camera
scene.frame_start = 1; scene.frame_end = 250; scene.frame_set(3)
scene.render.engine = 'BLENDER_EEVEE_NEXT'
bpy.context.view_layer.update()
